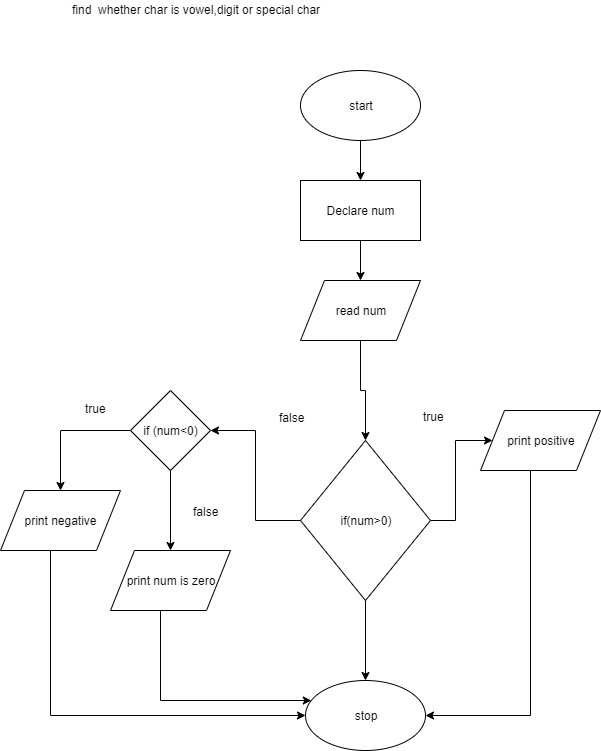

The diagram above was exported from draw.io. Its source (the exported page's mxGraphModel, read from the mxfile embedded in the PNG):
<mxGraphModel dx="1024" dy="1521" grid="1" gridSize="10" guides="1" tooltips="1" connect="1" arrows="1" fold="1" page="1" pageScale="1" pageWidth="827" pageHeight="1169" math="0" shadow="0">
  <root>
    <mxCell id="0" />
    <mxCell id="1" parent="0" />
    <mxCell id="MLleonSQAHZbL7vslICg-6" value="" style="edgeStyle=orthogonalEdgeStyle;rounded=0;orthogonalLoop=1;jettySize=auto;html=1;" edge="1" parent="1" source="MLleonSQAHZbL7vslICg-1" target="MLleonSQAHZbL7vslICg-2">
      <mxGeometry relative="1" as="geometry" />
    </mxCell>
    <mxCell id="MLleonSQAHZbL7vslICg-1" value="start" style="ellipse;whiteSpace=wrap;html=1;" vertex="1" parent="1">
      <mxGeometry x="320" y="30" width="120" height="70" as="geometry" />
    </mxCell>
    <mxCell id="MLleonSQAHZbL7vslICg-7" value="" style="edgeStyle=orthogonalEdgeStyle;rounded=0;orthogonalLoop=1;jettySize=auto;html=1;" edge="1" parent="1" source="MLleonSQAHZbL7vslICg-2" target="MLleonSQAHZbL7vslICg-3">
      <mxGeometry relative="1" as="geometry" />
    </mxCell>
    <mxCell id="MLleonSQAHZbL7vslICg-2" value="Declare num" style="rounded=0;whiteSpace=wrap;html=1;" vertex="1" parent="1">
      <mxGeometry x="320" y="140" width="120" height="60" as="geometry" />
    </mxCell>
    <mxCell id="MLleonSQAHZbL7vslICg-8" value="" style="edgeStyle=orthogonalEdgeStyle;rounded=0;orthogonalLoop=1;jettySize=auto;html=1;" edge="1" parent="1" source="MLleonSQAHZbL7vslICg-3" target="MLleonSQAHZbL7vslICg-4">
      <mxGeometry relative="1" as="geometry" />
    </mxCell>
    <mxCell id="MLleonSQAHZbL7vslICg-3" value="read num" style="shape=parallelogram;perimeter=parallelogramPerimeter;whiteSpace=wrap;html=1;" vertex="1" parent="1">
      <mxGeometry x="320" y="240" width="120" height="60" as="geometry" />
    </mxCell>
    <mxCell id="MLleonSQAHZbL7vslICg-9" value="" style="edgeStyle=orthogonalEdgeStyle;rounded=0;orthogonalLoop=1;jettySize=auto;html=1;" edge="1" parent="1" source="MLleonSQAHZbL7vslICg-4" target="MLleonSQAHZbL7vslICg-5">
      <mxGeometry relative="1" as="geometry" />
    </mxCell>
    <mxCell id="MLleonSQAHZbL7vslICg-11" value="" style="edgeStyle=orthogonalEdgeStyle;rounded=0;orthogonalLoop=1;jettySize=auto;html=1;" edge="1" parent="1" source="MLleonSQAHZbL7vslICg-4" target="MLleonSQAHZbL7vslICg-15">
      <mxGeometry relative="1" as="geometry">
        <mxPoint x="510" y="400" as="targetPoint" />
      </mxGeometry>
    </mxCell>
    <mxCell id="MLleonSQAHZbL7vslICg-13" value="" style="edgeStyle=orthogonalEdgeStyle;rounded=0;orthogonalLoop=1;jettySize=auto;html=1;" edge="1" parent="1" source="MLleonSQAHZbL7vslICg-4" target="MLleonSQAHZbL7vslICg-26">
      <mxGeometry relative="1" as="geometry">
        <mxPoint x="248" y="400" as="targetPoint" />
      </mxGeometry>
    </mxCell>
    <mxCell id="MLleonSQAHZbL7vslICg-4" value="&lt;span style=&quot;white-space: normal&quot;&gt;if(num&amp;gt;0)&lt;br&gt;&lt;/span&gt;" style="rhombus;whiteSpace=wrap;html=1;" vertex="1" parent="1">
      <mxGeometry x="320" y="400" width="130" height="160" as="geometry" />
    </mxCell>
    <mxCell id="MLleonSQAHZbL7vslICg-5" value="stop" style="ellipse;whiteSpace=wrap;html=1;" vertex="1" parent="1">
      <mxGeometry x="325" y="640" width="120" height="70" as="geometry" />
    </mxCell>
    <mxCell id="MLleonSQAHZbL7vslICg-19" value="" style="edgeStyle=orthogonalEdgeStyle;rounded=0;orthogonalLoop=1;jettySize=auto;html=1;entryX=1;entryY=0.5;entryDx=0;entryDy=0;" edge="1" parent="1" source="MLleonSQAHZbL7vslICg-15" target="MLleonSQAHZbL7vslICg-5">
      <mxGeometry relative="1" as="geometry">
        <mxPoint x="560" y="510" as="targetPoint" />
        <Array as="points">
          <mxPoint x="550" y="675" />
        </Array>
      </mxGeometry>
    </mxCell>
    <mxCell id="MLleonSQAHZbL7vslICg-15" value="print positive" style="shape=parallelogram;perimeter=parallelogramPerimeter;whiteSpace=wrap;html=1;" vertex="1" parent="1">
      <mxGeometry x="500" y="370" width="120" height="60" as="geometry" />
    </mxCell>
    <mxCell id="MLleonSQAHZbL7vslICg-16" value="true" style="text;html=1;resizable=0;points=[];autosize=1;align=left;verticalAlign=top;spacingTop=-4;" vertex="1" parent="1">
      <mxGeometry x="441" y="367" width="40" height="20" as="geometry" />
    </mxCell>
    <mxCell id="MLleonSQAHZbL7vslICg-17" value="false" style="text;html=1;resizable=0;points=[];autosize=1;align=left;verticalAlign=top;spacingTop=-4;" vertex="1" parent="1">
      <mxGeometry x="297" y="368" width="40" height="20" as="geometry" />
    </mxCell>
    <mxCell id="MLleonSQAHZbL7vslICg-24" value="find&amp;nbsp; whether char is vowel,digit or special char" style="text;html=1;resizable=0;points=[];autosize=1;align=left;verticalAlign=top;spacingTop=-4;" vertex="1" parent="1">
      <mxGeometry x="90" y="-40" width="260" height="20" as="geometry" />
    </mxCell>
    <mxCell id="MLleonSQAHZbL7vslICg-28" value="" style="edgeStyle=orthogonalEdgeStyle;rounded=0;orthogonalLoop=1;jettySize=auto;html=1;" edge="1" parent="1" source="MLleonSQAHZbL7vslICg-26" target="MLleonSQAHZbL7vslICg-30">
      <mxGeometry relative="1" as="geometry">
        <mxPoint x="80" y="480" as="targetPoint" />
      </mxGeometry>
    </mxCell>
    <mxCell id="MLleonSQAHZbL7vslICg-43" value="" style="edgeStyle=orthogonalEdgeStyle;rounded=0;orthogonalLoop=1;jettySize=auto;html=1;" edge="1" parent="1" source="MLleonSQAHZbL7vslICg-26" target="MLleonSQAHZbL7vslICg-44">
      <mxGeometry relative="1" as="geometry">
        <mxPoint x="190" y="510" as="targetPoint" />
      </mxGeometry>
    </mxCell>
    <mxCell id="MLleonSQAHZbL7vslICg-26" value="if (num&amp;lt;0)" style="rhombus;whiteSpace=wrap;html=1;" vertex="1" parent="1">
      <mxGeometry x="150" y="350" width="80" height="80" as="geometry" />
    </mxCell>
    <mxCell id="MLleonSQAHZbL7vslICg-39" value="" style="edgeStyle=orthogonalEdgeStyle;rounded=0;orthogonalLoop=1;jettySize=auto;html=1;entryX=0;entryY=0.5;entryDx=0;entryDy=0;" edge="1" parent="1" source="MLleonSQAHZbL7vslICg-30" target="MLleonSQAHZbL7vslICg-5">
      <mxGeometry relative="1" as="geometry">
        <mxPoint x="80" y="590" as="targetPoint" />
        <Array as="points">
          <mxPoint x="70" y="675" />
        </Array>
      </mxGeometry>
    </mxCell>
    <mxCell id="MLleonSQAHZbL7vslICg-30" value="print negative" style="shape=parallelogram;perimeter=parallelogramPerimeter;whiteSpace=wrap;html=1;" vertex="1" parent="1">
      <mxGeometry x="20" y="450" width="120" height="60" as="geometry" />
    </mxCell>
    <mxCell id="MLleonSQAHZbL7vslICg-32" value="true" style="text;html=1;resizable=0;points=[];autosize=1;align=left;verticalAlign=top;spacingTop=-4;" vertex="1" parent="1">
      <mxGeometry x="103" y="359" width="40" height="20" as="geometry" />
    </mxCell>
    <mxCell id="MLleonSQAHZbL7vslICg-47" value="" style="edgeStyle=orthogonalEdgeStyle;rounded=0;orthogonalLoop=1;jettySize=auto;html=1;" edge="1" parent="1" source="MLleonSQAHZbL7vslICg-44" target="MLleonSQAHZbL7vslICg-5">
      <mxGeometry relative="1" as="geometry">
        <mxPoint x="190" y="650" as="targetPoint" />
        <Array as="points">
          <mxPoint x="180" y="660" />
        </Array>
      </mxGeometry>
    </mxCell>
    <mxCell id="MLleonSQAHZbL7vslICg-44" value="print num is zero" style="shape=parallelogram;perimeter=parallelogramPerimeter;whiteSpace=wrap;html=1;" vertex="1" parent="1">
      <mxGeometry x="130" y="510" width="120" height="60" as="geometry" />
    </mxCell>
    <mxCell id="MLleonSQAHZbL7vslICg-45" value="false" style="text;html=1;resizable=0;points=[];autosize=1;align=left;verticalAlign=top;spacingTop=-4;" vertex="1" parent="1">
      <mxGeometry x="211" y="462" width="40" height="20" as="geometry" />
    </mxCell>
  </root>
</mxGraphModel>